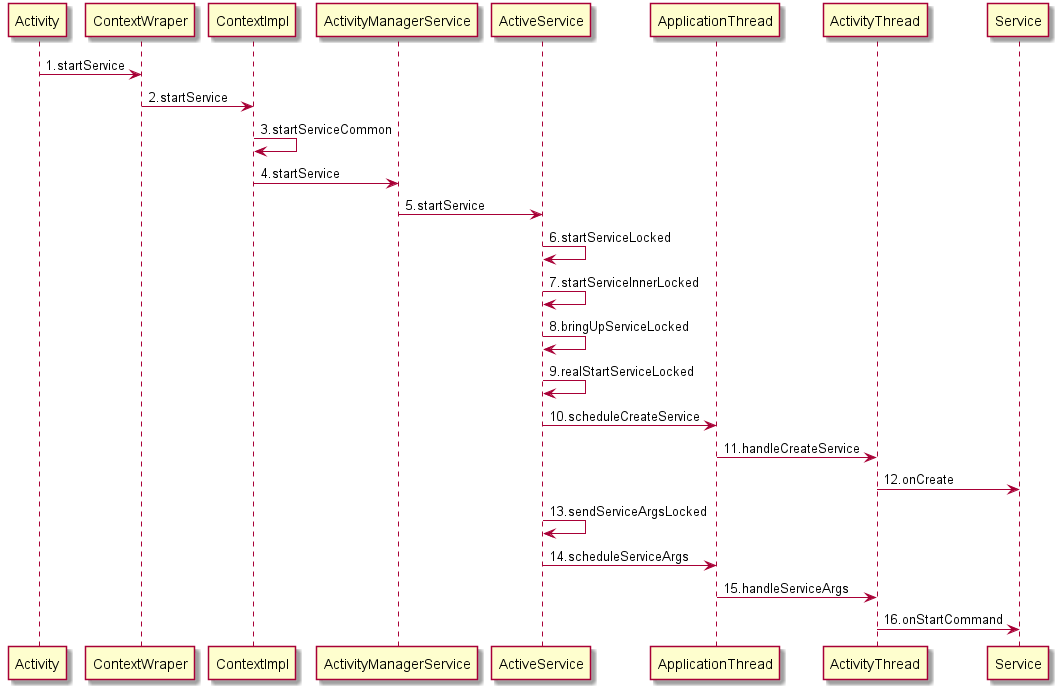

The diagram above was rendered by PlantUML. Its source (embedded in the PNG):
@startuml
 
Activity -> ContextWraper: 1.startService
ContextWraper -> ContextImpl: 2.startService
ContextImpl -> ContextImpl: 3.startServiceCommon
ContextImpl -> ActivityManagerService: 4.startService
ActivityManagerService -> ActiveService: 5.startService
ActiveService -> ActiveService: 6.startServiceLocked
ActiveService -> ActiveService: 7.startServiceInnerLocked
ActiveService -> ActiveService: 8.bringUpServiceLocked
ActiveService -> ActiveService: 9.realStartServiceLocked
ActiveService -> ApplicationThread: 10.scheduleCreateService
ApplicationThread -> ActivityThread: 11.handleCreateService
ActivityThread -> Service: 12.onCreate
ActiveService -> ActiveService:13.sendServiceArgsLocked
ActiveService -> ApplicationThread:14.scheduleServiceArgs
ApplicationThread -> ActivityThread:15.handleServiceArgs
ActivityThread -> Service:16.onStartCommand

@enduml